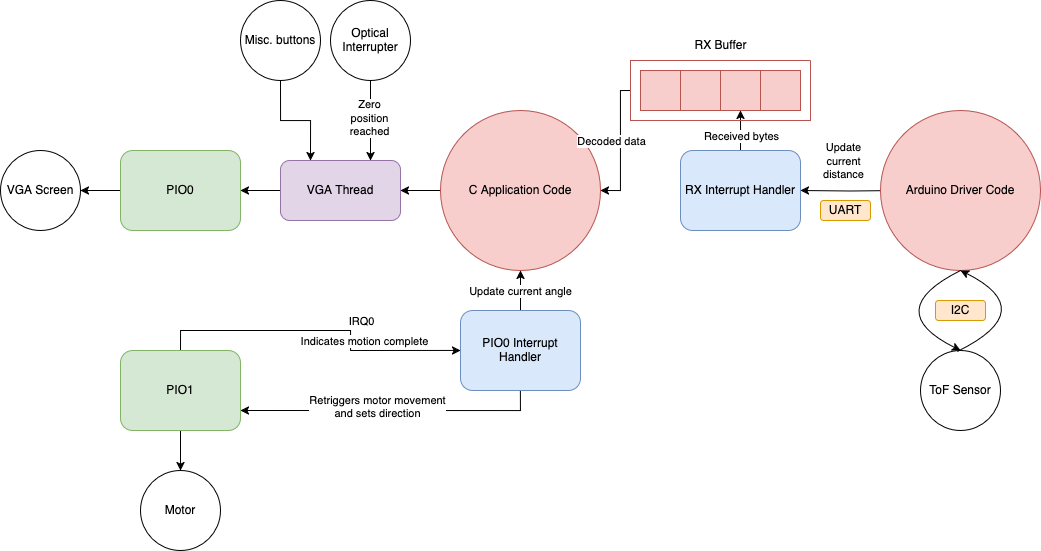

The diagram above was exported from draw.io. Its source (the exported page's mxGraphModel, read from the mxfile embedded in the PNG):
<mxGraphModel dx="2151" dy="859" grid="1" gridSize="10" guides="1" tooltips="1" connect="1" arrows="1" fold="1" page="1" pageScale="1" pageWidth="850" pageHeight="1100" math="0" shadow="0">
  <root>
    <mxCell id="0" />
    <mxCell id="1" parent="0" />
    <mxCell id="6oluSjcOvTh703obSfDm-18" style="edgeStyle=orthogonalEdgeStyle;rounded=0;orthogonalLoop=1;jettySize=auto;html=1;exitX=0.5;exitY=1;exitDx=0;exitDy=0;entryX=1;entryY=0.75;entryDx=0;entryDy=0;" parent="1" source="6oluSjcOvTh703obSfDm-3" target="6oluSjcOvTh703obSfDm-13" edge="1">
      <mxGeometry relative="1" as="geometry" />
    </mxCell>
    <mxCell id="6oluSjcOvTh703obSfDm-19" value="&lt;div&gt;Retriggers motor movement&lt;/div&gt;&lt;div&gt;and sets direction&lt;/div&gt;" style="edgeLabel;html=1;align=center;verticalAlign=middle;resizable=0;points=[];" parent="6oluSjcOvTh703obSfDm-18" vertex="1" connectable="0">
      <mxGeometry x="-0.326" y="-4" relative="1" as="geometry">
        <mxPoint x="-62" as="offset" />
      </mxGeometry>
    </mxCell>
    <mxCell id="6oluSjcOvTh703obSfDm-24" value="&lt;div&gt;Update current angle&lt;/div&gt;" style="edgeStyle=orthogonalEdgeStyle;rounded=0;orthogonalLoop=1;jettySize=auto;html=1;entryX=0.5;entryY=1;entryDx=0;entryDy=0;" parent="1" source="6oluSjcOvTh703obSfDm-3" target="6oluSjcOvTh703obSfDm-26" edge="1">
      <mxGeometry x="-0.0069" y="1" relative="1" as="geometry">
        <mxPoint x="275" y="340" as="targetPoint" />
        <mxPoint x="1" y="1" as="offset" />
      </mxGeometry>
    </mxCell>
    <mxCell id="6oluSjcOvTh703obSfDm-3" value="&lt;div&gt;PIO0 Interrupt Handler&lt;/div&gt;" style="rounded=1;whiteSpace=wrap;html=1;fillColor=#dae8fc;strokeColor=#6c8ebf;" parent="1" vertex="1">
      <mxGeometry x="260" y="400" width="120" height="80" as="geometry" />
    </mxCell>
    <mxCell id="Hd3zl0JZN8gBl-cftB7D-7" style="edgeStyle=orthogonalEdgeStyle;rounded=0;orthogonalLoop=1;jettySize=auto;html=1;exitX=0;exitY=0.5;exitDx=0;exitDy=0;entryX=1;entryY=0.5;entryDx=0;entryDy=0;" parent="1" source="6oluSjcOvTh703obSfDm-4" target="Hd3zl0JZN8gBl-cftB7D-6" edge="1">
      <mxGeometry relative="1" as="geometry" />
    </mxCell>
    <mxCell id="6oluSjcOvTh703obSfDm-4" value="VGA Thread" style="rounded=1;whiteSpace=wrap;html=1;fillColor=#e1d5e7;strokeColor=#9673a6;" parent="1" vertex="1">
      <mxGeometry x="80" y="250" width="120" height="60" as="geometry" />
    </mxCell>
    <mxCell id="6oluSjcOvTh703obSfDm-17" style="edgeStyle=orthogonalEdgeStyle;rounded=0;orthogonalLoop=1;jettySize=auto;html=1;exitX=0.5;exitY=0;exitDx=0;exitDy=0;entryX=0;entryY=0.5;entryDx=0;entryDy=0;" parent="1" source="6oluSjcOvTh703obSfDm-13" target="6oluSjcOvTh703obSfDm-3" edge="1">
      <mxGeometry relative="1" as="geometry" />
    </mxCell>
    <mxCell id="6oluSjcOvTh703obSfDm-20" value="IRQ0" style="edgeLabel;html=1;align=center;verticalAlign=middle;resizable=0;points=[];" parent="6oluSjcOvTh703obSfDm-17" vertex="1" connectable="0">
      <mxGeometry x="0.2276" y="3" relative="1" as="geometry">
        <mxPoint x="7" y="-16" as="offset" />
      </mxGeometry>
    </mxCell>
    <mxCell id="6oluSjcOvTh703obSfDm-23" value="&lt;div&gt;Indicates motion complete&lt;/div&gt;" style="edgeLabel;html=1;align=center;verticalAlign=middle;resizable=0;points=[];" parent="6oluSjcOvTh703obSfDm-17" vertex="1" connectable="0">
      <mxGeometry x="0.0601" y="1" relative="1" as="geometry">
        <mxPoint x="34" y="11" as="offset" />
      </mxGeometry>
    </mxCell>
    <mxCell id="Hd3zl0JZN8gBl-cftB7D-1" style="edgeStyle=orthogonalEdgeStyle;rounded=0;orthogonalLoop=1;jettySize=auto;html=1;exitX=0.5;exitY=1;exitDx=0;exitDy=0;entryX=0.5;entryY=0;entryDx=0;entryDy=0;" parent="1" source="6oluSjcOvTh703obSfDm-13" target="6oluSjcOvTh703obSfDm-16" edge="1">
      <mxGeometry relative="1" as="geometry" />
    </mxCell>
    <mxCell id="6oluSjcOvTh703obSfDm-13" value="PIO1" style="rounded=1;whiteSpace=wrap;html=1;fillColor=#d5e8d4;strokeColor=#82b366;" parent="1" vertex="1">
      <mxGeometry x="-80" y="440" width="120" height="80" as="geometry" />
    </mxCell>
    <mxCell id="6oluSjcOvTh703obSfDm-16" value="&lt;div&gt;Motor&lt;/div&gt;" style="ellipse;whiteSpace=wrap;html=1;" parent="1" vertex="1">
      <mxGeometry x="-60" y="560" width="80" height="80" as="geometry" />
    </mxCell>
    <mxCell id="6oluSjcOvTh703obSfDm-27" style="edgeStyle=orthogonalEdgeStyle;rounded=0;orthogonalLoop=1;jettySize=auto;html=1;exitX=0;exitY=0.5;exitDx=0;exitDy=0;entryX=1;entryY=0.5;entryDx=0;entryDy=0;" parent="1" source="6oluSjcOvTh703obSfDm-26" target="6oluSjcOvTh703obSfDm-4" edge="1">
      <mxGeometry relative="1" as="geometry" />
    </mxCell>
    <mxCell id="6oluSjcOvTh703obSfDm-26" value="&lt;div&gt;C Application Code&lt;/div&gt;" style="ellipse;whiteSpace=wrap;html=1;fillColor=#f8cecc;strokeColor=#b85450;" parent="1" vertex="1">
      <mxGeometry x="240" y="200" width="160" height="160" as="geometry" />
    </mxCell>
    <mxCell id="6oluSjcOvTh703obSfDm-40" style="edgeStyle=orthogonalEdgeStyle;rounded=0;orthogonalLoop=1;jettySize=auto;html=1;exitX=0;exitY=0.5;exitDx=0;exitDy=0;entryX=1;entryY=0.5;entryDx=0;entryDy=0;" parent="1" edge="1" target="Hd3zl0JZN8gBl-cftB7D-17">
      <mxGeometry relative="1" as="geometry">
        <mxPoint x="699.9999999999959" y="280" as="sourcePoint" />
        <mxPoint x="620" y="280" as="targetPoint" />
      </mxGeometry>
    </mxCell>
    <mxCell id="6oluSjcOvTh703obSfDm-41" value="&lt;div&gt;Update&lt;/div&gt;&lt;div&gt;current&lt;/div&gt;&lt;div&gt;distance&lt;/div&gt;" style="edgeLabel;html=1;align=center;verticalAlign=middle;resizable=0;points=[];" parent="6oluSjcOvTh703obSfDm-40" vertex="1" connectable="0">
      <mxGeometry x="0.3071" relative="1" as="geometry">
        <mxPoint x="7" y="-30" as="offset" />
      </mxGeometry>
    </mxCell>
    <mxCell id="6oluSjcOvTh703obSfDm-39" value="Arduino Driver Code" style="ellipse;whiteSpace=wrap;html=1;fillColor=#f8cecc;strokeColor=#b85450;" parent="1" vertex="1">
      <mxGeometry x="680" y="200" width="160" height="160" as="geometry" />
    </mxCell>
    <mxCell id="6oluSjcOvTh703obSfDm-42" value="ToF Sensor" style="ellipse;whiteSpace=wrap;html=1;" parent="1" vertex="1">
      <mxGeometry x="720" y="440" width="80" height="80" as="geometry" />
    </mxCell>
    <mxCell id="6oluSjcOvTh703obSfDm-48" value="" style="curved=1;endArrow=classic;html=1;rounded=0;exitX=0.5;exitY=1;exitDx=0;exitDy=0;entryX=0.5;entryY=0;entryDx=0;entryDy=0;" parent="1" source="6oluSjcOvTh703obSfDm-39" target="6oluSjcOvTh703obSfDm-42" edge="1">
      <mxGeometry width="50" height="50" relative="1" as="geometry">
        <mxPoint x="780" y="360" as="sourcePoint" />
        <mxPoint x="650" y="400" as="targetPoint" />
        <Array as="points">
          <mxPoint x="680" y="400" />
        </Array>
      </mxGeometry>
    </mxCell>
    <mxCell id="6oluSjcOvTh703obSfDm-49" value="" style="curved=1;endArrow=none;html=1;rounded=0;exitX=0.5;exitY=1;exitDx=0;exitDy=0;entryX=0.465;entryY=0.011;entryDx=0;entryDy=0;entryPerimeter=0;startArrow=classic;startFill=1;" parent="1" source="6oluSjcOvTh703obSfDm-39" target="6oluSjcOvTh703obSfDm-42" edge="1">
      <mxGeometry width="50" height="50" relative="1" as="geometry">
        <mxPoint x="780" y="360" as="sourcePoint" />
        <mxPoint x="840" y="400" as="targetPoint" />
        <Array as="points">
          <mxPoint x="840" y="400" />
        </Array>
      </mxGeometry>
    </mxCell>
    <mxCell id="Hd3zl0JZN8gBl-cftB7D-5" value="&lt;div&gt;VGA Screen&lt;/div&gt;" style="ellipse;whiteSpace=wrap;html=1;" parent="1" vertex="1">
      <mxGeometry x="-200" y="240" width="80" height="80" as="geometry" />
    </mxCell>
    <mxCell id="Hd3zl0JZN8gBl-cftB7D-8" style="edgeStyle=orthogonalEdgeStyle;rounded=0;orthogonalLoop=1;jettySize=auto;html=1;exitX=0;exitY=0.5;exitDx=0;exitDy=0;entryX=1;entryY=0.5;entryDx=0;entryDy=0;" parent="1" source="Hd3zl0JZN8gBl-cftB7D-6" target="Hd3zl0JZN8gBl-cftB7D-5" edge="1">
      <mxGeometry relative="1" as="geometry" />
    </mxCell>
    <mxCell id="Hd3zl0JZN8gBl-cftB7D-6" value="PIO0" style="rounded=1;whiteSpace=wrap;html=1;fillColor=#d5e8d4;strokeColor=#82b366;" parent="1" vertex="1">
      <mxGeometry x="-80" y="240" width="120" height="80" as="geometry" />
    </mxCell>
    <mxCell id="Hd3zl0JZN8gBl-cftB7D-14" value="UART" style="rounded=1;whiteSpace=wrap;html=1;fillColor=#ffe6cc;strokeColor=#d79b00;" parent="1" vertex="1">
      <mxGeometry x="620" y="290" width="50" height="20" as="geometry" />
    </mxCell>
    <mxCell id="Hd3zl0JZN8gBl-cftB7D-15" value="I2C" style="rounded=1;whiteSpace=wrap;html=1;fillColor=#ffe6cc;strokeColor=#d79b00;" parent="1" vertex="1">
      <mxGeometry x="735" y="390" width="50" height="20" as="geometry" />
    </mxCell>
    <mxCell id="Hd3zl0JZN8gBl-cftB7D-24" style="edgeStyle=orthogonalEdgeStyle;rounded=0;orthogonalLoop=1;jettySize=auto;html=1;exitX=0.5;exitY=0;exitDx=0;exitDy=0;entryX=0.5;entryY=1;entryDx=0;entryDy=0;" parent="1" source="Hd3zl0JZN8gBl-cftB7D-17" edge="1">
      <mxGeometry relative="1" as="geometry">
        <mxPoint x="540" y="200" as="targetPoint" />
      </mxGeometry>
    </mxCell>
    <mxCell id="Hd3zl0JZN8gBl-cftB7D-28" value="Received bytes" style="edgeLabel;html=1;align=center;verticalAlign=middle;resizable=0;points=[];" parent="Hd3zl0JZN8gBl-cftB7D-24" connectable="0" vertex="1">
      <mxGeometry x="0.16" y="-2" relative="1" as="geometry">
        <mxPoint x="-2" y="9" as="offset" />
      </mxGeometry>
    </mxCell>
    <mxCell id="Hd3zl0JZN8gBl-cftB7D-17" value="&lt;div&gt;RX Interrupt Handler&lt;/div&gt;" style="rounded=1;whiteSpace=wrap;html=1;fillColor=#dae8fc;strokeColor=#6c8ebf;" parent="1" vertex="1">
      <mxGeometry x="480" y="240" width="120" height="80" as="geometry" />
    </mxCell>
    <mxCell id="Hd3zl0JZN8gBl-cftB7D-19" value="" style="rounded=0;whiteSpace=wrap;html=1;fillColor=#f8cecc;strokeColor=#b85450;" parent="1" vertex="1">
      <mxGeometry x="440" y="160" width="40" height="40" as="geometry" />
    </mxCell>
    <mxCell id="Hd3zl0JZN8gBl-cftB7D-20" value="" style="rounded=0;whiteSpace=wrap;html=1;fillColor=#f8cecc;strokeColor=#b85450;" parent="1" vertex="1">
      <mxGeometry x="480" y="160" width="40" height="40" as="geometry" />
    </mxCell>
    <mxCell id="Hd3zl0JZN8gBl-cftB7D-21" value="" style="rounded=0;whiteSpace=wrap;html=1;fillColor=#f8cecc;strokeColor=#b85450;" parent="1" vertex="1">
      <mxGeometry x="520" y="160" width="40" height="40" as="geometry" />
    </mxCell>
    <mxCell id="Hd3zl0JZN8gBl-cftB7D-22" value="" style="rounded=0;whiteSpace=wrap;html=1;fillColor=#f8cecc;strokeColor=#b85450;" parent="1" vertex="1">
      <mxGeometry x="560" y="160" width="40" height="40" as="geometry" />
    </mxCell>
    <mxCell id="Hd3zl0JZN8gBl-cftB7D-23" value="RX Buffer" style="text;html=1;align=center;verticalAlign=middle;resizable=0;points=[];autosize=1;strokeColor=none;fillColor=none;" parent="1" vertex="1">
      <mxGeometry x="480" y="120" width="80" height="30" as="geometry" />
    </mxCell>
    <mxCell id="Hd3zl0JZN8gBl-cftB7D-32" style="edgeStyle=orthogonalEdgeStyle;rounded=0;orthogonalLoop=1;jettySize=auto;html=1;exitX=0;exitY=0.5;exitDx=0;exitDy=0;entryX=1;entryY=0.5;entryDx=0;entryDy=0;" parent="1" source="Hd3zl0JZN8gBl-cftB7D-30" target="6oluSjcOvTh703obSfDm-26" edge="1">
      <mxGeometry relative="1" as="geometry">
        <Array as="points">
          <mxPoint x="420" y="180" />
          <mxPoint x="420" y="280" />
        </Array>
      </mxGeometry>
    </mxCell>
    <mxCell id="Hd3zl0JZN8gBl-cftB7D-33" value="Decoded data" style="edgeLabel;html=1;align=center;verticalAlign=middle;resizable=0;points=[];" parent="Hd3zl0JZN8gBl-cftB7D-32" connectable="0" vertex="1">
      <mxGeometry x="-0.2" y="-3" relative="1" as="geometry">
        <mxPoint x="-7" y="8" as="offset" />
      </mxGeometry>
    </mxCell>
    <mxCell id="Hd3zl0JZN8gBl-cftB7D-30" value="" style="swimlane;startSize=0;fillColor=#f8cecc;strokeColor=#b85450;" parent="1" vertex="1">
      <mxGeometry x="430" y="150" width="180" height="60" as="geometry" />
    </mxCell>
    <mxCell id="Hd3zl0JZN8gBl-cftB7D-37" style="edgeStyle=orthogonalEdgeStyle;rounded=0;orthogonalLoop=1;jettySize=auto;html=1;exitX=0.5;exitY=1;exitDx=0;exitDy=0;entryX=0.75;entryY=0;entryDx=0;entryDy=0;" parent="1" source="Hd3zl0JZN8gBl-cftB7D-36" target="6oluSjcOvTh703obSfDm-4" edge="1">
      <mxGeometry relative="1" as="geometry">
        <mxPoint x="70" y="220" as="targetPoint" />
      </mxGeometry>
    </mxCell>
    <mxCell id="Hd3zl0JZN8gBl-cftB7D-39" value="&lt;div&gt;Zero&lt;/div&gt;&lt;div&gt;position&lt;/div&gt;&lt;div&gt;reached&lt;/div&gt;" style="edgeLabel;html=1;align=center;verticalAlign=middle;resizable=0;points=[];" parent="Hd3zl0JZN8gBl-cftB7D-37" connectable="0" vertex="1">
      <mxGeometry x="-0.0661" y="-2" relative="1" as="geometry">
        <mxPoint as="offset" />
      </mxGeometry>
    </mxCell>
    <mxCell id="Hd3zl0JZN8gBl-cftB7D-36" value="Optical Interrupter" style="ellipse;whiteSpace=wrap;html=1;" parent="1" vertex="1">
      <mxGeometry x="130" y="90" width="80" height="80" as="geometry" />
    </mxCell>
    <mxCell id="Hd3zl0JZN8gBl-cftB7D-43" style="edgeStyle=orthogonalEdgeStyle;rounded=0;orthogonalLoop=1;jettySize=auto;html=1;exitX=0.5;exitY=1;exitDx=0;exitDy=0;entryX=0.25;entryY=0;entryDx=0;entryDy=0;" parent="1" source="Hd3zl0JZN8gBl-cftB7D-42" target="6oluSjcOvTh703obSfDm-4" edge="1">
      <mxGeometry relative="1" as="geometry">
        <mxPoint x="77.5" y="190" as="targetPoint" />
      </mxGeometry>
    </mxCell>
    <mxCell id="Hd3zl0JZN8gBl-cftB7D-42" value="Misc. buttons" style="ellipse;whiteSpace=wrap;html=1;" parent="1" vertex="1">
      <mxGeometry x="40" y="90" width="80" height="80" as="geometry" />
    </mxCell>
  </root>
</mxGraphModel>